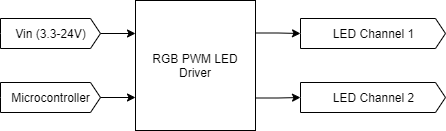

The diagram above was exported from draw.io. Its source (the exported page's mxGraphModel, read from the mxfile embedded in the PNG):
<mxGraphModel dx="1086" dy="966" grid="1" gridSize="10" guides="1" tooltips="1" connect="1" arrows="1" fold="1" page="1" pageScale="1" pageWidth="850" pageHeight="1100" math="0" shadow="0">
  <root>
    <mxCell id="14cv0IyoSiKL_7TLvn1z-0" />
    <mxCell id="14cv0IyoSiKL_7TLvn1z-1" parent="14cv0IyoSiKL_7TLvn1z-0" />
    <mxCell id="cbnBdcW9qll6Wst_5wnb-0" style="edgeStyle=orthogonalEdgeStyle;rounded=0;orthogonalLoop=1;jettySize=auto;html=1;exitX=1;exitY=0.5;exitDx=0;exitDy=0;exitPerimeter=0;entryX=0;entryY=0.25;entryDx=0;entryDy=0;" edge="1" parent="14cv0IyoSiKL_7TLvn1z-1" source="cbnBdcW9qll6Wst_5wnb-1" target="cbnBdcW9qll6Wst_5wnb-5">
      <mxGeometry relative="1" as="geometry" />
    </mxCell>
    <mxCell id="cbnBdcW9qll6Wst_5wnb-1" value="Vin (3.3-24V)" style="html=1;shadow=0;dashed=0;align=center;verticalAlign=middle;shape=mxgraph.arrows2.arrow;dy=0;dx=10;notch=0;" vertex="1" parent="14cv0IyoSiKL_7TLvn1z-1">
      <mxGeometry x="203" y="58" width="100" height="30" as="geometry" />
    </mxCell>
    <mxCell id="cbnBdcW9qll6Wst_5wnb-2" style="edgeStyle=orthogonalEdgeStyle;rounded=0;orthogonalLoop=1;jettySize=auto;html=1;exitX=1;exitY=0.25;exitDx=0;exitDy=0;entryX=0;entryY=0.5;entryDx=0;entryDy=0;entryPerimeter=0;" edge="1" parent="14cv0IyoSiKL_7TLvn1z-1" source="cbnBdcW9qll6Wst_5wnb-5" target="cbnBdcW9qll6Wst_5wnb-6">
      <mxGeometry relative="1" as="geometry" />
    </mxCell>
    <mxCell id="cbnBdcW9qll6Wst_5wnb-14" style="edgeStyle=orthogonalEdgeStyle;rounded=0;jumpStyle=none;jumpSize=19;orthogonalLoop=1;jettySize=auto;html=1;exitX=1;exitY=0.75;exitDx=0;exitDy=0;entryX=0;entryY=0.5;entryDx=0;entryDy=0;entryPerimeter=0;strokeWidth=1;" edge="1" parent="14cv0IyoSiKL_7TLvn1z-1" source="cbnBdcW9qll6Wst_5wnb-5" target="cbnBdcW9qll6Wst_5wnb-9">
      <mxGeometry relative="1" as="geometry" />
    </mxCell>
    <mxCell id="cbnBdcW9qll6Wst_5wnb-5" value="RGB PWM LED Driver" style="rounded=0;whiteSpace=wrap;html=1;" vertex="1" parent="14cv0IyoSiKL_7TLvn1z-1">
      <mxGeometry x="338" y="40" width="120" height="130" as="geometry" />
    </mxCell>
    <mxCell id="cbnBdcW9qll6Wst_5wnb-6" value="LED Channel 1" style="html=1;shadow=0;dashed=0;align=center;verticalAlign=middle;shape=mxgraph.arrows2.arrow;dy=0;dx=10;notch=0;" vertex="1" parent="14cv0IyoSiKL_7TLvn1z-1">
      <mxGeometry x="503" y="58" width="145" height="30" as="geometry" />
    </mxCell>
    <mxCell id="cbnBdcW9qll6Wst_5wnb-9" value="LED Channel 2" style="html=1;shadow=0;dashed=0;align=center;verticalAlign=middle;shape=mxgraph.arrows2.arrow;dy=0;dx=10;notch=0;" vertex="1" parent="14cv0IyoSiKL_7TLvn1z-1">
      <mxGeometry x="503" y="122" width="145" height="30" as="geometry" />
    </mxCell>
    <mxCell id="cbnBdcW9qll6Wst_5wnb-12" style="edgeStyle=orthogonalEdgeStyle;rounded=0;jumpStyle=none;jumpSize=19;orthogonalLoop=1;jettySize=auto;html=1;exitX=1;exitY=0.5;exitDx=0;exitDy=0;exitPerimeter=0;entryX=0;entryY=0.75;entryDx=0;entryDy=0;strokeWidth=1;" edge="1" parent="14cv0IyoSiKL_7TLvn1z-1" source="cbnBdcW9qll6Wst_5wnb-11" target="cbnBdcW9qll6Wst_5wnb-5">
      <mxGeometry relative="1" as="geometry" />
    </mxCell>
    <mxCell id="cbnBdcW9qll6Wst_5wnb-11" value="Microcontroller" style="html=1;shadow=0;dashed=0;align=center;verticalAlign=middle;shape=mxgraph.arrows2.arrow;dy=0;dx=10;notch=0;" vertex="1" parent="14cv0IyoSiKL_7TLvn1z-1">
      <mxGeometry x="203" y="122" width="100" height="30" as="geometry" />
    </mxCell>
  </root>
</mxGraphModel>